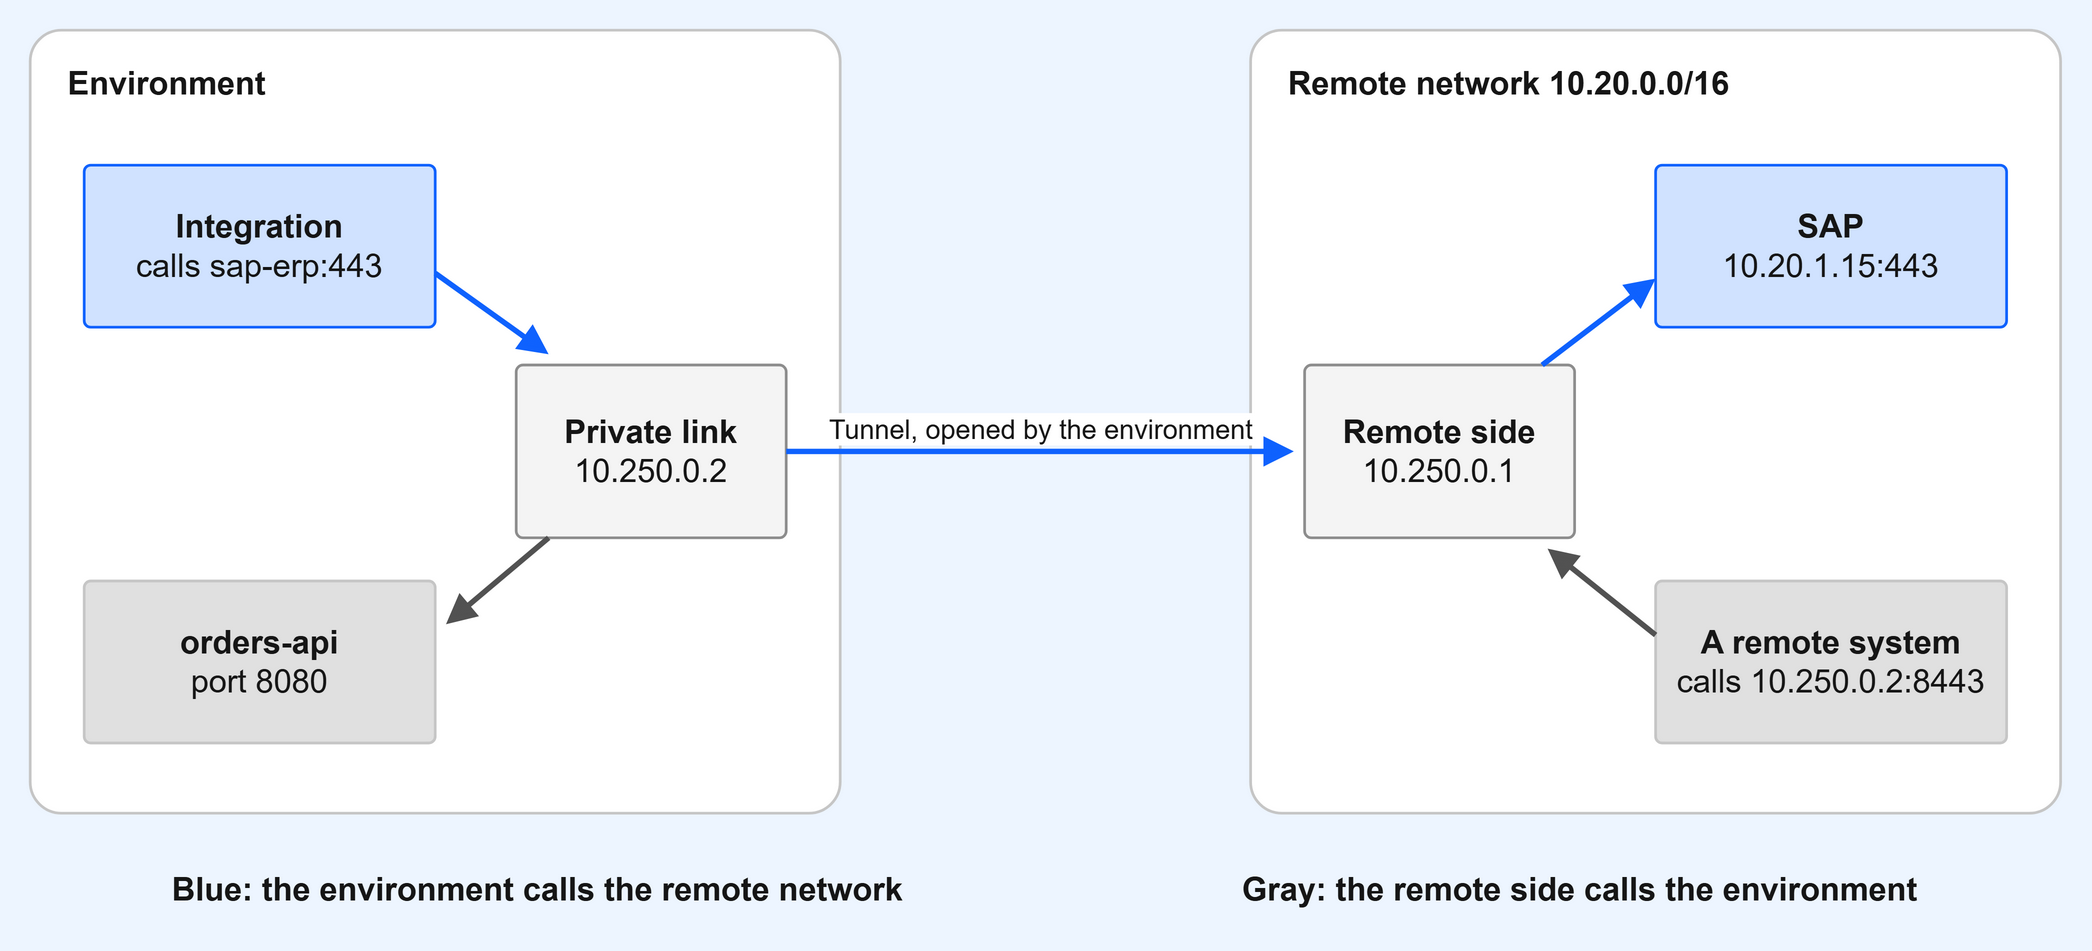

The diagram above was exported from draw.io. Its source (the exported page's mxGraphModel, read from the mxfile embedded in the PNG):
<mxGraphModel dx="800" dy="366" grid="1" gridSize="10" page="1" pageWidth="800" pageHeight="366" background="#EDF5FF">
  <root>
    <mxCell id="0" />
    <mxCell id="1" parent="0" />
    <mxCell id="n0" value="Environment" style="rounded=1;arcSize=4;whiteSpace=wrap;html=1;fillColor=#FFFFFF;strokeColor=#C6C6C6;fontColor=#161616;fontSize=12;verticalAlign=top;align=left;spacingLeft=12;spacingTop=6;fontStyle=1;" vertex="1" parent="1">
      <mxGeometry x="24" y="20" width="300" height="290" as="geometry" />
    </mxCell>
    <mxCell id="n1" value="&lt;b&gt;Integration&lt;/b&gt;&lt;br&gt;calls sap-erp:443" style="rounded=1;arcSize=4;whiteSpace=wrap;html=1;fillColor=#D0E2FF;strokeColor=#0F62FE;fontColor=#161616;fontSize=12;" vertex="1" parent="1">
      <mxGeometry x="44" y="70" width="130" height="60" as="geometry" />
    </mxCell>
    <mxCell id="n2" value="&lt;b&gt;orders-api&lt;/b&gt;&lt;br&gt;port 8080" style="rounded=1;arcSize=4;whiteSpace=wrap;html=1;fillColor=#E0E0E0;strokeColor=#C6C6C6;fontColor=#161616;fontSize=12;" vertex="1" parent="1">
      <mxGeometry x="44" y="224" width="130" height="60" as="geometry" />
    </mxCell>
    <mxCell id="n3" value="&lt;b&gt;Private link&lt;/b&gt;&lt;br&gt;10.250.0.2" style="rounded=1;arcSize=4;whiteSpace=wrap;html=1;fillColor=#F4F4F4;strokeColor=#8D8D8D;fontColor=#161616;fontSize=12;" vertex="1" parent="1">
      <mxGeometry x="204" y="144" width="100" height="64" as="geometry" />
    </mxCell>
    <mxCell id="n4" value="Remote network 10.20.0.0/16" style="rounded=1;arcSize=4;whiteSpace=wrap;html=1;fillColor=#FFFFFF;strokeColor=#C6C6C6;fontColor=#161616;fontSize=12;verticalAlign=top;align=left;spacingLeft=12;spacingTop=6;fontStyle=1;" vertex="1" parent="1">
      <mxGeometry x="476" y="20" width="300" height="290" as="geometry" />
    </mxCell>
    <mxCell id="n5" value="&lt;b&gt;Remote side&lt;/b&gt;&lt;br&gt;10.250.0.1" style="rounded=1;arcSize=4;whiteSpace=wrap;html=1;fillColor=#F4F4F4;strokeColor=#8D8D8D;fontColor=#161616;fontSize=12;" vertex="1" parent="1">
      <mxGeometry x="496" y="144" width="100" height="64" as="geometry" />
    </mxCell>
    <mxCell id="n6" value="&lt;b&gt;SAP&lt;/b&gt;&lt;br&gt;10.20.1.15:443" style="rounded=1;arcSize=4;whiteSpace=wrap;html=1;fillColor=#D0E2FF;strokeColor=#0F62FE;fontColor=#161616;fontSize=12;" vertex="1" parent="1">
      <mxGeometry x="626" y="70" width="130" height="60" as="geometry" />
    </mxCell>
    <mxCell id="n7" value="&lt;b&gt;A remote system&lt;/b&gt;&lt;br&gt;calls 10.250.0.2:8443" style="rounded=1;arcSize=4;whiteSpace=wrap;html=1;fillColor=#E0E0E0;strokeColor=#C6C6C6;fontColor=#161616;fontSize=12;" vertex="1" parent="1">
      <mxGeometry x="626" y="224" width="130" height="60" as="geometry" />
    </mxCell>
    <mxCell id="n8" value="&lt;b&gt;Blue: the environment calls the remote network&lt;/b&gt;" style="rounded=1;arcSize=4;whiteSpace=wrap;html=1;fillColor=none;strokeColor=none;fontColor=#161616;fontSize=12;" vertex="1" parent="1">
      <mxGeometry x="24" y="326" width="376" height="24" as="geometry" />
    </mxCell>
    <mxCell id="n9" value="&lt;b&gt;Gray: the remote side calls the environment&lt;/b&gt;" style="rounded=1;arcSize=4;whiteSpace=wrap;html=1;fillColor=none;strokeColor=none;fontColor=#161616;fontSize=12;" vertex="1" parent="1">
      <mxGeometry x="420" y="326" width="356" height="24" as="geometry" />
    </mxCell>
    <mxCell id="e0" value="Tunnel, opened by the environment" style="endArrow=block;html=1;strokeWidth=2;strokeColor=#0F62FE;fontSize=10;fontColor=#161616;verticalAlign=bottom;" edge="1" parent="1">
      <mxGeometry relative="1" as="geometry">
        <mxPoint x="304" y="176" as="sourcePoint" />
        <mxPoint x="492" y="176" as="targetPoint" />
      </mxGeometry>
    </mxCell>
    <mxCell id="e1" value="" style="endArrow=block;html=1;strokeWidth=2;strokeColor=#0F62FE;fontSize=10;fontColor=#161616;verticalAlign=bottom;" edge="1" parent="1">
      <mxGeometry relative="1" as="geometry">
        <mxPoint x="174" y="110" as="sourcePoint" />
        <mxPoint x="216" y="140" as="targetPoint" />
      </mxGeometry>
    </mxCell>
    <mxCell id="e2" value="" style="endArrow=block;html=1;strokeWidth=2;strokeColor=#0F62FE;fontSize=10;fontColor=#161616;verticalAlign=bottom;" edge="1" parent="1">
      <mxGeometry relative="1" as="geometry">
        <mxPoint x="584" y="144" as="sourcePoint" />
        <mxPoint x="626" y="112" as="targetPoint" />
      </mxGeometry>
    </mxCell>
    <mxCell id="e3" value="" style="endArrow=block;html=1;strokeWidth=2;strokeColor=#525252;fontSize=10;fontColor=#161616;verticalAlign=bottom;" edge="1" parent="1">
      <mxGeometry relative="1" as="geometry">
        <mxPoint x="626" y="244" as="sourcePoint" />
        <mxPoint x="586" y="212" as="targetPoint" />
      </mxGeometry>
    </mxCell>
    <mxCell id="e4" value="" style="endArrow=block;html=1;strokeWidth=2;strokeColor=#525252;fontSize=10;fontColor=#161616;verticalAlign=bottom;" edge="1" parent="1">
      <mxGeometry relative="1" as="geometry">
        <mxPoint x="216" y="208" as="sourcePoint" />
        <mxPoint x="178" y="240" as="targetPoint" />
      </mxGeometry>
    </mxCell>
  </root>
</mxGraphModel>